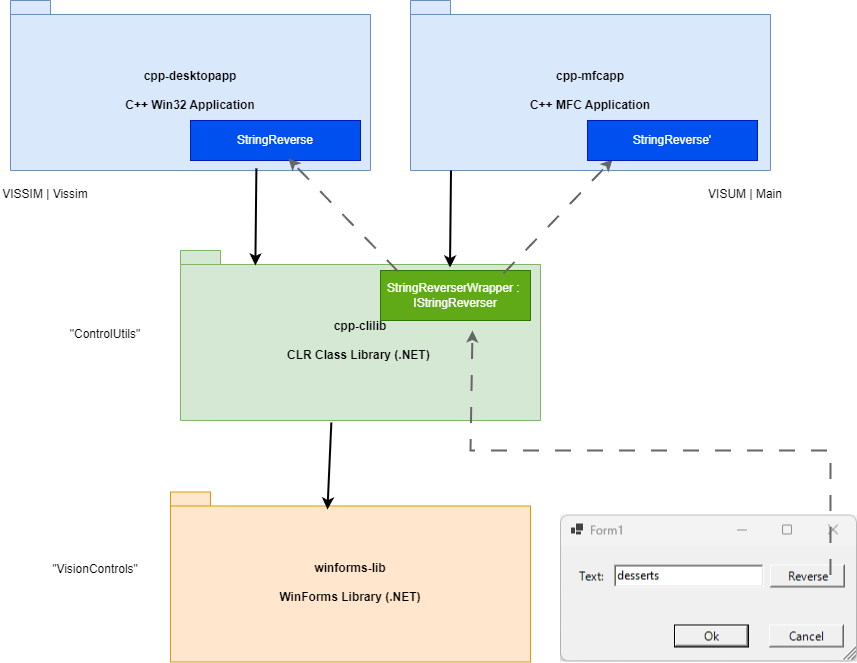

The diagram above was exported from draw.io. Its source (the exported page's mxGraphModel, read from the mxfile embedded in the PNG):
<mxGraphModel dx="1434" dy="772" grid="1" gridSize="10" guides="1" tooltips="1" connect="1" arrows="1" fold="1" page="1" pageScale="1" pageWidth="827" pageHeight="1169" math="0" shadow="0">
  <root>
    <mxCell id="0" />
    <mxCell id="1" parent="0" />
    <mxCell id="7UymVFn4_-yPBWqX_DjU-1" value="cpp-desktopapp&lt;br&gt;&lt;br&gt;C++ Win32 Application" style="shape=folder;fontStyle=1;spacingTop=10;tabWidth=40;tabHeight=14;tabPosition=left;html=1;whiteSpace=wrap;fillColor=#dae8fc;strokeColor=#6c8ebf;align=center;" parent="1" vertex="1">
      <mxGeometry x="80" y="30" width="360" height="170" as="geometry" />
    </mxCell>
    <mxCell id="7UymVFn4_-yPBWqX_DjU-2" value="cpp-clilib&lt;br&gt;&lt;br&gt;CLR Class Library (.NET)&amp;nbsp;" style="shape=folder;fontStyle=1;spacingTop=10;tabWidth=40;tabHeight=14;tabPosition=left;html=1;whiteSpace=wrap;fillColor=#d5e8d4;strokeColor=#82b366;" parent="1" vertex="1">
      <mxGeometry x="250" y="280" width="360" height="170" as="geometry" />
    </mxCell>
    <mxCell id="7UymVFn4_-yPBWqX_DjU-3" value="winforms-lib&lt;br&gt;&lt;br&gt;WinForms Library (.NET)" style="shape=folder;fontStyle=1;spacingTop=10;tabWidth=40;tabHeight=14;tabPosition=left;html=1;whiteSpace=wrap;fillColor=#ffe6cc;strokeColor=#d79b00;" parent="1" vertex="1">
      <mxGeometry x="240" y="521.5" width="360" height="170" as="geometry" />
    </mxCell>
    <mxCell id="7UymVFn4_-yPBWqX_DjU-8" value="StringReverserWrapper :&amp;nbsp;&lt;br&gt;IStringReverser" style="html=1;whiteSpace=wrap;fillColor=#60a917;fontColor=#ffffff;strokeColor=#2D7600;" parent="1" vertex="1">
      <mxGeometry x="450" y="300" width="150" height="50" as="geometry" />
    </mxCell>
    <mxCell id="7UymVFn4_-yPBWqX_DjU-9" value="StringReverse" style="html=1;whiteSpace=wrap;fillColor=#0050ef;fontColor=#ffffff;strokeColor=#001DBC;" parent="1" vertex="1">
      <mxGeometry x="260" y="150" width="170" height="40" as="geometry" />
    </mxCell>
    <mxCell id="qFVSrwPhT2w8mRp3yVjX-1" value="" style="endArrow=classic;html=1;rounded=0;exitX=0.683;exitY=0.988;exitDx=0;exitDy=0;exitPerimeter=0;entryX=0.208;entryY=0.088;entryDx=0;entryDy=0;entryPerimeter=0;strokeWidth=2;" parent="1" source="7UymVFn4_-yPBWqX_DjU-1" target="7UymVFn4_-yPBWqX_DjU-2" edge="1">
      <mxGeometry width="50" height="50" relative="1" as="geometry">
        <mxPoint x="390" y="520" as="sourcePoint" />
        <mxPoint x="440" y="470" as="targetPoint" />
      </mxGeometry>
    </mxCell>
    <mxCell id="qFVSrwPhT2w8mRp3yVjX-2" value="" style="endArrow=classic;html=1;rounded=0;strokeWidth=2;entryX=0.436;entryY=0.103;entryDx=0;entryDy=0;entryPerimeter=0;exitX=0.419;exitY=1.012;exitDx=0;exitDy=0;exitPerimeter=0;" parent="1" edge="1" target="7UymVFn4_-yPBWqX_DjU-3" source="7UymVFn4_-yPBWqX_DjU-2">
      <mxGeometry width="50" height="50" relative="1" as="geometry">
        <mxPoint x="402" y="446" as="sourcePoint" />
        <mxPoint x="399" y="530" as="targetPoint" />
      </mxGeometry>
    </mxCell>
    <mxCell id="qFVSrwPhT2w8mRp3yVjX-5" value="" style="shape=image;verticalLabelPosition=bottom;labelBackgroundColor=default;verticalAlign=top;aspect=fixed;imageAspect=0;image=data:image/png,(base64 omitted: 3496 chars);" parent="1" vertex="1">
      <mxGeometry x="630" y="544.5" width="297" height="147" as="geometry" />
    </mxCell>
    <mxCell id="qFVSrwPhT2w8mRp3yVjX-4" value="" style="endArrow=classic;html=1;rounded=0;exitX=0.117;exitY=0.02;exitDx=0;exitDy=0;exitPerimeter=0;strokeWidth=2;dashed=1;dashPattern=8 8;jumpSize=2;entryX=0.576;entryY=0.95;entryDx=0;entryDy=0;entryPerimeter=0;fillColor=#f5f5f5;gradientColor=#b3b3b3;strokeColor=#666666;" parent="1" target="7UymVFn4_-yPBWqX_DjU-9" edge="1" source="7UymVFn4_-yPBWqX_DjU-8">
      <mxGeometry width="50" height="50" relative="1" as="geometry">
        <mxPoint x="359.9999999999999" y="385.04999999999995" as="sourcePoint" />
        <mxPoint x="361.38" y="300" as="targetPoint" />
      </mxGeometry>
    </mxCell>
    <mxCell id="qFVSrwPhT2w8mRp3yVjX-3" value="" style="endArrow=classic;html=1;rounded=0;strokeWidth=2;dashed=1;dashPattern=8 8;jumpSize=2;exitX=0.909;exitY=0.408;exitDx=0;exitDy=0;exitPerimeter=0;fillColor=#f5f5f5;strokeColor=#666666;gradientColor=#b3b3b3;" parent="1" source="qFVSrwPhT2w8mRp3yVjX-5" edge="1">
      <mxGeometry width="50" height="50" relative="1" as="geometry">
        <mxPoint x="780" y="470" as="sourcePoint" />
        <mxPoint x="542" y="360" as="targetPoint" />
        <Array as="points">
          <mxPoint x="900" y="480" />
          <mxPoint x="540" y="480" />
        </Array>
      </mxGeometry>
    </mxCell>
    <mxCell id="zbc-9hjxSpkaID6lPSdc-1" value="cpp-mfcapp&lt;br&gt;&lt;br&gt;C++ MFC Application" style="shape=folder;fontStyle=1;spacingTop=10;tabWidth=40;tabHeight=14;tabPosition=left;html=1;whiteSpace=wrap;fillColor=#dae8fc;strokeColor=#6c8ebf;align=center;" vertex="1" parent="1">
      <mxGeometry x="480" y="30" width="360" height="170" as="geometry" />
    </mxCell>
    <mxCell id="zbc-9hjxSpkaID6lPSdc-2" value="" style="endArrow=classic;html=1;rounded=0;exitX=0.117;exitY=0.02;exitDx=0;exitDy=0;exitPerimeter=0;strokeWidth=2;dashed=1;dashPattern=8 8;jumpSize=2;entryX=0.147;entryY=0.975;entryDx=0;entryDy=0;entryPerimeter=0;fillColor=#f5f5f5;gradientColor=#b3b3b3;strokeColor=#666666;" edge="1" parent="1" target="zbc-9hjxSpkaID6lPSdc-5">
      <mxGeometry width="50" height="50" relative="1" as="geometry">
        <mxPoint x="573" y="303" as="sourcePoint" />
        <mxPoint x="480" y="190" as="targetPoint" />
      </mxGeometry>
    </mxCell>
    <mxCell id="zbc-9hjxSpkaID6lPSdc-3" value="" style="endArrow=classic;html=1;rounded=0;exitX=0.683;exitY=0.988;exitDx=0;exitDy=0;exitPerimeter=0;entryX=0.208;entryY=0.088;entryDx=0;entryDy=0;entryPerimeter=0;strokeWidth=2;" edge="1" parent="1">
      <mxGeometry width="50" height="50" relative="1" as="geometry">
        <mxPoint x="520.5" y="200" as="sourcePoint" />
        <mxPoint x="519.5" y="297" as="targetPoint" />
      </mxGeometry>
    </mxCell>
    <mxCell id="zbc-9hjxSpkaID6lPSdc-5" value="StringReverse'" style="html=1;whiteSpace=wrap;fillColor=#0050ef;fontColor=#ffffff;strokeColor=#001DBC;" vertex="1" parent="1">
      <mxGeometry x="657" y="150" width="170" height="40" as="geometry" />
    </mxCell>
    <mxCell id="zbc-9hjxSpkaID6lPSdc-9" value="&quot;VisionControls&quot;" style="text;html=1;align=center;verticalAlign=middle;whiteSpace=wrap;rounded=0;" vertex="1" parent="1">
      <mxGeometry x="120" y="585" width="90" height="28" as="geometry" />
    </mxCell>
    <mxCell id="zbc-9hjxSpkaID6lPSdc-10" value="&quot;ControlUtils&quot;" style="text;html=1;align=center;verticalAlign=middle;whiteSpace=wrap;rounded=0;" vertex="1" parent="1">
      <mxGeometry x="130" y="350" width="90" height="28" as="geometry" />
    </mxCell>
    <mxCell id="zbc-9hjxSpkaID6lPSdc-11" value="VISSIM | Vissim" style="text;html=1;align=center;verticalAlign=middle;whiteSpace=wrap;rounded=0;" vertex="1" parent="1">
      <mxGeometry x="70" y="210" width="90" height="28" as="geometry" />
    </mxCell>
    <mxCell id="zbc-9hjxSpkaID6lPSdc-12" value="VISUM | Main" style="text;html=1;align=center;verticalAlign=middle;whiteSpace=wrap;rounded=0;" vertex="1" parent="1">
      <mxGeometry x="770" y="210" width="90" height="28" as="geometry" />
    </mxCell>
  </root>
</mxGraphModel>